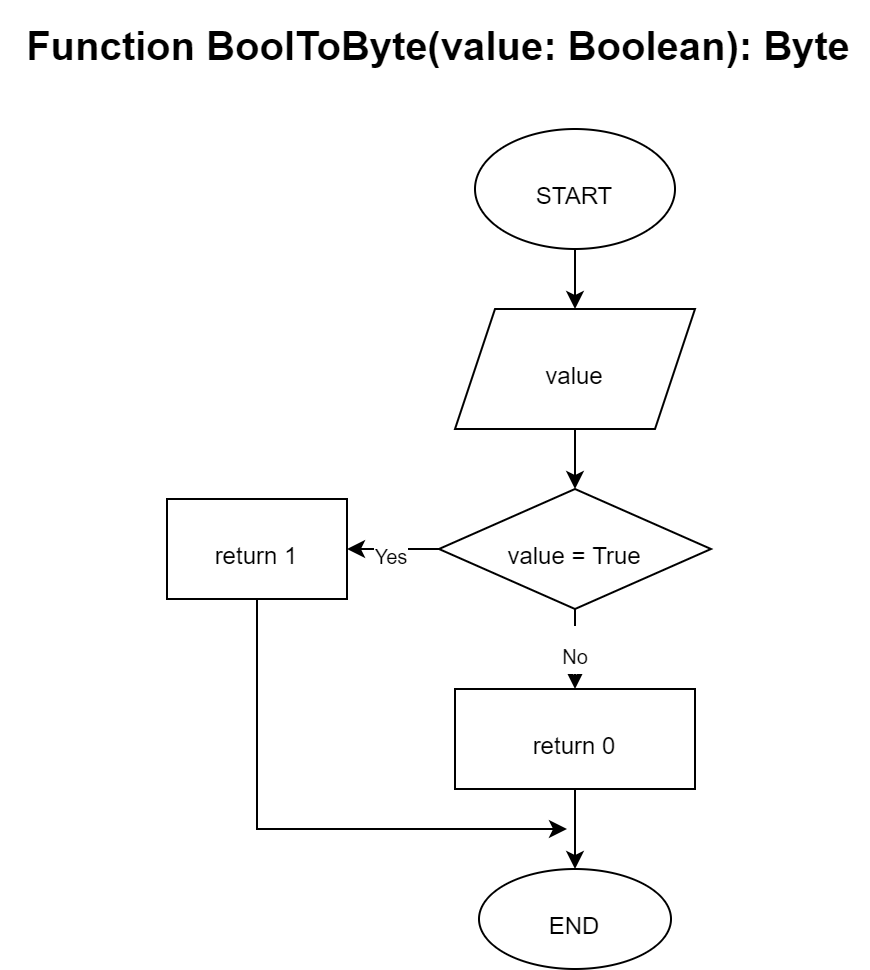

The diagram above was exported from draw.io. Its source (the exported page's mxGraphModel, read from the mxfile embedded in the PNG):
<mxGraphModel dx="1536" dy="964" grid="1" gridSize="10" guides="1" tooltips="1" connect="1" arrows="1" fold="1" page="1" pageScale="1" pageWidth="827" pageHeight="1169" math="0" shadow="0">
  <root>
    <mxCell id="0" />
    <mxCell id="1" parent="0" />
    <mxCell id="auY3oIsEKmQLYjHlUMrW-1" value="Function BoolToByte(value: Boolean): Byte" style="text;whiteSpace=wrap;html=1;align=center;fontSize=20;fontStyle=1" vertex="1" parent="1">
      <mxGeometry x="199" y="50" width="430" height="30" as="geometry" />
    </mxCell>
    <mxCell id="auY3oIsEKmQLYjHlUMrW-6" value="" style="edgeStyle=orthogonalEdgeStyle;rounded=0;orthogonalLoop=1;jettySize=auto;html=1;fontSize=20;" edge="1" parent="1" source="auY3oIsEKmQLYjHlUMrW-2" target="auY3oIsEKmQLYjHlUMrW-5">
      <mxGeometry relative="1" as="geometry" />
    </mxCell>
    <mxCell id="auY3oIsEKmQLYjHlUMrW-2" value="&lt;font style=&quot;font-size: 12px&quot;&gt;START&lt;/font&gt;" style="ellipse;whiteSpace=wrap;html=1;fontSize=20;" vertex="1" parent="1">
      <mxGeometry x="432" y="110" width="100" height="60" as="geometry" />
    </mxCell>
    <mxCell id="auY3oIsEKmQLYjHlUMrW-8" value="" style="edgeStyle=orthogonalEdgeStyle;rounded=0;orthogonalLoop=1;jettySize=auto;html=1;fontSize=20;" edge="1" parent="1" source="auY3oIsEKmQLYjHlUMrW-5" target="auY3oIsEKmQLYjHlUMrW-7">
      <mxGeometry relative="1" as="geometry" />
    </mxCell>
    <mxCell id="auY3oIsEKmQLYjHlUMrW-5" value="&lt;font style=&quot;font-size: 12px&quot;&gt;value&lt;/font&gt;" style="shape=parallelogram;perimeter=parallelogramPerimeter;whiteSpace=wrap;html=1;fixedSize=1;fontSize=20;" vertex="1" parent="1">
      <mxGeometry x="422" y="200" width="120" height="60" as="geometry" />
    </mxCell>
    <mxCell id="auY3oIsEKmQLYjHlUMrW-10" value="&lt;font style=&quot;font-size: 10px&quot;&gt;No&lt;/font&gt;" style="edgeStyle=orthogonalEdgeStyle;rounded=0;orthogonalLoop=1;jettySize=auto;html=1;fontSize=20;" edge="1" parent="1" source="auY3oIsEKmQLYjHlUMrW-7" target="auY3oIsEKmQLYjHlUMrW-9">
      <mxGeometry relative="1" as="geometry">
        <mxPoint as="offset" />
      </mxGeometry>
    </mxCell>
    <mxCell id="auY3oIsEKmQLYjHlUMrW-13" value="&lt;font style=&quot;font-size: 10px&quot;&gt;Yes&lt;/font&gt;" style="edgeStyle=orthogonalEdgeStyle;rounded=0;orthogonalLoop=1;jettySize=auto;html=1;fontSize=20;" edge="1" parent="1" source="auY3oIsEKmQLYjHlUMrW-7" target="auY3oIsEKmQLYjHlUMrW-12">
      <mxGeometry relative="1" as="geometry" />
    </mxCell>
    <mxCell id="auY3oIsEKmQLYjHlUMrW-7" value="&lt;font style=&quot;font-size: 12px&quot;&gt;value = True&lt;/font&gt;" style="rhombus;whiteSpace=wrap;html=1;fontSize=20;verticalAlign=middle;" vertex="1" parent="1">
      <mxGeometry x="414" y="290" width="136" height="60" as="geometry" />
    </mxCell>
    <mxCell id="auY3oIsEKmQLYjHlUMrW-15" value="" style="edgeStyle=orthogonalEdgeStyle;rounded=0;orthogonalLoop=1;jettySize=auto;html=1;fontSize=20;" edge="1" parent="1" source="auY3oIsEKmQLYjHlUMrW-9" target="auY3oIsEKmQLYjHlUMrW-14">
      <mxGeometry relative="1" as="geometry" />
    </mxCell>
    <mxCell id="auY3oIsEKmQLYjHlUMrW-9" value="&lt;font style=&quot;font-size: 12px&quot;&gt;return 0&lt;/font&gt;" style="whiteSpace=wrap;html=1;fontSize=20;" vertex="1" parent="1">
      <mxGeometry x="422" y="390" width="120" height="50" as="geometry" />
    </mxCell>
    <mxCell id="auY3oIsEKmQLYjHlUMrW-16" style="edgeStyle=orthogonalEdgeStyle;rounded=0;orthogonalLoop=1;jettySize=auto;html=1;fontSize=20;" edge="1" parent="1" source="auY3oIsEKmQLYjHlUMrW-12">
      <mxGeometry relative="1" as="geometry">
        <mxPoint x="478" y="459.9999999999999" as="targetPoint" />
        <Array as="points">
          <mxPoint x="323" y="460" />
        </Array>
      </mxGeometry>
    </mxCell>
    <mxCell id="auY3oIsEKmQLYjHlUMrW-12" value="&lt;font style=&quot;font-size: 12px&quot;&gt;return 1&lt;/font&gt;" style="whiteSpace=wrap;html=1;fontSize=20;" vertex="1" parent="1">
      <mxGeometry x="278" y="295" width="90" height="50" as="geometry" />
    </mxCell>
    <mxCell id="auY3oIsEKmQLYjHlUMrW-14" value="&lt;font style=&quot;font-size: 12px&quot;&gt;END&lt;/font&gt;" style="ellipse;whiteSpace=wrap;html=1;fontSize=20;" vertex="1" parent="1">
      <mxGeometry x="434" y="480" width="96" height="50" as="geometry" />
    </mxCell>
  </root>
</mxGraphModel>